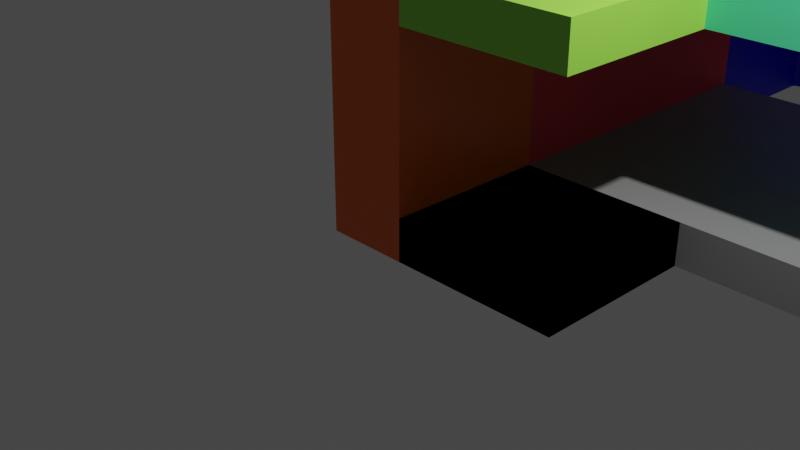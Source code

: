 # Source: modular-blocks.blend  (saved by Blender 2.82.7; exported with 4.5.12 LTS)
import bpy
from mathutils import Matrix  # noqa: F401  (used for matrix-valued properties, if any)

bpy.ops.wm.read_factory_settings(use_empty=True)
scene = bpy.context.scene
scene.name = 'Scene'

# ---- collections
col_collection = bpy.data.collections.new('Collection'); scene.collection.children.link(col_collection)
col_blocks = bpy.data.collections.new('blocks'); scene.collection.children.link(col_blocks)

# ---- materials (node trees are filled in below, after node groups)
mat_mat_wall_small = bpy.data.materials.new('mat-wall-small')
mat_mat_wall_small.alpha_threshold = 0.0
mat_mat_wall_small.use_transparent_shadow = False
mat_mat_wall_small.line_color = (0.0, 0.0, 0.0, 1.0)
mat_mat_wall_large = bpy.data.materials.new('mat-wall-large')
mat_mat_wall_large.use_transparent_shadow = False
mat_mat_wall_corner_in = bpy.data.materials.new('mat-wall-corner-in')
mat_mat_wall_corner_in.use_transparent_shadow = False
mat_mat_wall_corner_out = bpy.data.materials.new('mat-wall-corner-out')
mat_mat_wall_corner_out.use_transparent_shadow = False
mat_mat_wall__door = bpy.data.materials.new('mat-wall--door')
mat_mat_wall__door.use_transparent_shadow = False
mat_mat_floor_large = bpy.data.materials.new('mat-floor-large')
mat_mat_floor_large.use_transparent_shadow = False
mat_mat_floor_small = bpy.data.materials.new('mat-floor-small')
mat_mat_floor_small.use_transparent_shadow = False
mat_mat_ceil_small = bpy.data.materials.new('mat-ceil-small')
mat_mat_ceil_small.use_transparent_shadow = False
mat_mat_ceil_large = bpy.data.materials.new('mat-ceil-large')
mat_mat_ceil_large.use_transparent_shadow = False
mat_stairs_4x6 = bpy.data.materials.new('stairs-4x6')
mat_stairs_4x6.use_transparent_shadow = False
mat_mat_door_curved = bpy.data.materials.new('mat-door-curved')
mat_mat_door_curved.use_transparent_shadow = False

# ---- node groups
ng_auto_smooth = bpy.data.node_groups.new('Auto Smooth', 'GeometryNodeTree')
_s = ng_auto_smooth.interface.new_socket(name='Geometry', in_out='OUTPUT', socket_type='NodeSocketGeometry')
_s = ng_auto_smooth.interface.new_socket(name='Geometry', in_out='INPUT', socket_type='NodeSocketGeometry')
_s = ng_auto_smooth.interface.new_socket(name='Angle', in_out='INPUT', socket_type='NodeSocketFloat')
_s.subtype = 'ANGLE'
_s.min_value = 0.0
_s.max_value = 3.142
ng_auto_smooth.is_modifier = True
_N = ng_auto_smooth.nodes; _L = ng_auto_smooth.links
n0 = _N.new('NodeGroupOutput'); n0.name = 'Group Output'; n0.location = (480, -100)
n1 = _N.new('NodeGroupInput'); n1.name = 'Group Input'; n1.location = (-420, -300)
n2 = _N.new('NodeGroupInput'); n2.name = 'Group Input.001'; n2.location = (-60, -100)
n3 = _N.new('GeometryNodeSetShadeSmooth'); n3.name = 'Set Shade Smooth'; n3.location = (120, -100)
n3.domain = 'EDGE'
n4 = _N.new('GeometryNodeSetShadeSmooth'); n4.name = 'Set Shade Smooth.001'; n4.location = (300, -100)
n5 = _N.new('GeometryNodeInputMeshEdgeAngle'); n5.name = 'Edge Angle'; n5.location = (-420, -220)
n6 = _N.new('GeometryNodeInputEdgeSmooth'); n6.name = 'Is Edge Smooth'; n6.location = (-60, -160)
n7 = _N.new('GeometryNodeInputShadeSmooth'); n7.name = 'Is Face Smooth'; n7.location = (-240, -340)
n8 = _N.new('FunctionNodeBooleanMath'); n8.name = 'Boolean Math'; n8.location = (-60, -220)
n9 = _N.new('FunctionNodeCompare'); n9.name = 'Compare'; n9.location = (-240, -180)
n9.operation = 'LESS_EQUAL'
_L.new(n5.outputs[0], n9.inputs[0])
_L.new(n4.outputs[0], n0.inputs[0])
_L.new(n1.outputs[1], n9.inputs[1])
_L.new(n9.outputs[0], n8.inputs[0])
_L.new(n7.outputs[0], n8.inputs[1])
_L.new(n2.outputs[0], n3.inputs[0])
_L.new(n6.outputs[0], n3.inputs[1])
_L.new(n3.outputs[0], n4.inputs[0])
_L.new(n8.outputs[0], n3.inputs[2])
n0.is_active_output = True

# ---- material node trees
mat_mat_wall_small.use_nodes = True; mat_mat_wall_small.node_tree.nodes.clear()
_N = mat_mat_wall_small.node_tree.nodes; _L = mat_mat_wall_small.node_tree.links
n0 = _N.new('ShaderNodeOutputMaterial'); n0.name = 'Material Output'; n0.location = (300, 300)
n1 = _N.new('ShaderNodeBsdfPrincipled'); n1.name = 'Principled BSDF'; n1.location = (10, 300)
n1.distribution = 'GGX'
n1.subsurface_method = 'BURLEY'
n1.inputs[0].default_value = (0.8, 0.1371, 0.006356, 1.0)
n1.inputs[2].default_value = 0.4
n1.inputs[3].default_value = 1.45
n1.inputs[27].default_value = (0.0, 0.0, 0.0, 1.0)
n1.inputs[28].default_value = 1.0
_L.new(n1.outputs[0], n0.inputs[0])
n0.is_active_output = True
mat_mat_wall_large.use_nodes = True; mat_mat_wall_large.node_tree.nodes.clear()
_N = mat_mat_wall_large.node_tree.nodes; _L = mat_mat_wall_large.node_tree.links
n0 = _N.new('ShaderNodeOutputMaterial'); n0.name = 'Material Output'; n0.location = (300, 300)
n1 = _N.new('ShaderNodeBsdfPrincipled'); n1.name = 'Principled BSDF'; n1.location = (10, 300)
n1.distribution = 'GGX'
n1.subsurface_method = 'BURLEY'
n1.inputs[0].default_value = (0.8, 0.03754, 0.06514, 1.0)
n1.inputs[3].default_value = 1.45
n1.inputs[27].default_value = (0.0, 0.0, 0.0, 1.0)
n1.inputs[28].default_value = 1.0
_L.new(n1.outputs[0], n0.inputs[0])
n0.is_active_output = True
mat_mat_wall_corner_in.use_nodes = True; mat_mat_wall_corner_in.node_tree.nodes.clear()
_N = mat_mat_wall_corner_in.node_tree.nodes; _L = mat_mat_wall_corner_in.node_tree.links
n0 = _N.new('ShaderNodeOutputMaterial'); n0.name = 'Material Output'; n0.location = (300, 300)
n1 = _N.new('ShaderNodeBsdfPrincipled'); n1.name = 'Principled BSDF'; n1.location = (10, 300)
n1.distribution = 'GGX'
n1.subsurface_method = 'BURLEY'
n1.inputs[0].default_value = (0.0009911, 0.0, 0.8, 1.0)
n1.inputs[3].default_value = 1.45
n1.inputs[27].default_value = (0.0, 0.0, 0.0, 1.0)
n1.inputs[28].default_value = 1.0
_L.new(n1.outputs[0], n0.inputs[0])
n0.is_active_output = True
mat_mat_wall_corner_out.use_nodes = True; mat_mat_wall_corner_out.node_tree.nodes.clear()
_N = mat_mat_wall_corner_out.node_tree.nodes; _L = mat_mat_wall_corner_out.node_tree.links
n0 = _N.new('ShaderNodeOutputMaterial'); n0.name = 'Material Output'; n0.location = (300, 300)
n1 = _N.new('ShaderNodeBsdfPrincipled'); n1.name = 'Principled BSDF'; n1.location = (10, 300)
n1.distribution = 'GGX'
n1.subsurface_method = 'BURLEY'
n1.inputs[0].default_value = (0.8, 0.5958, 0.0, 1.0)
n1.inputs[3].default_value = 1.45
n1.inputs[27].default_value = (0.0, 0.0, 0.0, 1.0)
n1.inputs[28].default_value = 1.0
_L.new(n1.outputs[0], n0.inputs[0])
n0.is_active_output = True
mat_mat_wall__door.use_nodes = True; mat_mat_wall__door.node_tree.nodes.clear()
_N = mat_mat_wall__door.node_tree.nodes; _L = mat_mat_wall__door.node_tree.links
n0 = _N.new('ShaderNodeOutputMaterial'); n0.name = 'Material Output'; n0.location = (300, 300)
n1 = _N.new('ShaderNodeBsdfPrincipled'); n1.name = 'Principled BSDF'; n1.location = (10, 300)
n1.distribution = 'GGX'
n1.subsurface_method = 'BURLEY'
n1.inputs[0].default_value = (0.0, 0.0, 0.0, 1.0)
n1.inputs[3].default_value = 1.45
n1.inputs[27].default_value = (0.0, 0.0, 0.0, 1.0)
n1.inputs[28].default_value = 1.0
_L.new(n1.outputs[0], n0.inputs[0])
n0.is_active_output = True
mat_mat_floor_large.use_nodes = True; mat_mat_floor_large.node_tree.nodes.clear()
_N = mat_mat_floor_large.node_tree.nodes; _L = mat_mat_floor_large.node_tree.links
n0 = _N.new('ShaderNodeOutputMaterial'); n0.name = 'Material Output'; n0.location = (300, 300)
n1 = _N.new('ShaderNodeBsdfPrincipled'); n1.name = 'Principled BSDF'; n1.location = (10, 300)
n1.distribution = 'GGX'
n1.subsurface_method = 'BURLEY'
n1.inputs[0].default_value = (0.2641, 0.2641, 0.2641, 1.0)
n1.inputs[3].default_value = 1.45
n1.inputs[27].default_value = (0.0, 0.0, 0.0, 1.0)
n1.inputs[28].default_value = 1.0
_L.new(n1.outputs[0], n0.inputs[0])
n0.is_active_output = True
mat_mat_floor_small.use_nodes = True; mat_mat_floor_small.node_tree.nodes.clear()
_N = mat_mat_floor_small.node_tree.nodes; _L = mat_mat_floor_small.node_tree.links
n0 = _N.new('ShaderNodeOutputMaterial'); n0.name = 'Material Output'; n0.location = (300, 300)
n1 = _N.new('ShaderNodeBsdfPrincipled'); n1.name = 'Principled BSDF'; n1.location = (10, 300)
n1.distribution = 'GGX'
n1.subsurface_method = 'BURLEY'
n1.inputs[3].default_value = 1.45
n1.inputs[27].default_value = (0.0, 0.0, 0.0, 1.0)
n1.inputs[28].default_value = 1.0
_L.new(n1.outputs[0], n0.inputs[0])
n0.is_active_output = True
mat_mat_ceil_small.use_nodes = True; mat_mat_ceil_small.node_tree.nodes.clear()
_N = mat_mat_ceil_small.node_tree.nodes; _L = mat_mat_ceil_small.node_tree.links
n0 = _N.new('ShaderNodeOutputMaterial'); n0.name = 'Material Output'; n0.location = (300, 300)
n1 = _N.new('ShaderNodeBsdfPrincipled'); n1.name = 'Principled BSDF'; n1.location = (10, 300)
n1.distribution = 'GGX'
n1.subsurface_method = 'BURLEY'
n1.inputs[0].default_value = (0.3064, 0.8, 0.0734, 1.0)
n1.inputs[3].default_value = 1.45
n1.inputs[27].default_value = (0.0, 0.0, 0.0, 1.0)
n1.inputs[28].default_value = 1.0
_L.new(n1.outputs[0], n0.inputs[0])
n0.is_active_output = True
mat_mat_ceil_large.use_nodes = True; mat_mat_ceil_large.node_tree.nodes.clear()
_N = mat_mat_ceil_large.node_tree.nodes; _L = mat_mat_ceil_large.node_tree.links
n0 = _N.new('ShaderNodeOutputMaterial'); n0.name = 'Material Output'; n0.location = (300, 300)
n1 = _N.new('ShaderNodeBsdfPrincipled'); n1.name = 'Principled BSDF'; n1.location = (10, 300)
n1.distribution = 'GGX'
n1.subsurface_method = 'BURLEY'
n1.inputs[0].default_value = (0.09001, 0.8, 0.3693, 1.0)
n1.inputs[3].default_value = 1.45
n1.inputs[27].default_value = (0.0, 0.0, 0.0, 1.0)
n1.inputs[28].default_value = 1.0
_L.new(n1.outputs[0], n0.inputs[0])
n0.is_active_output = True
mat_stairs_4x6.use_nodes = True; mat_stairs_4x6.node_tree.nodes.clear()
_N = mat_stairs_4x6.node_tree.nodes; _L = mat_stairs_4x6.node_tree.links
n0 = _N.new('ShaderNodeOutputMaterial'); n0.name = 'Material Output'; n0.location = (300, 300)
n1 = _N.new('ShaderNodeBsdfPrincipled'); n1.name = 'Principled BSDF'; n1.location = (10, 300)
n1.distribution = 'GGX'
n1.subsurface_method = 'BURLEY'
n1.inputs[0].default_value = (0.8, 0.0, 0.7491, 1.0)
n1.inputs[3].default_value = 1.45
n1.inputs[27].default_value = (0.0, 0.0, 0.0, 1.0)
n1.inputs[28].default_value = 1.0
_L.new(n1.outputs[0], n0.inputs[0])
n0.is_active_output = True
mat_mat_door_curved.use_nodes = True; mat_mat_door_curved.node_tree.nodes.clear()
_N = mat_mat_door_curved.node_tree.nodes; _L = mat_mat_door_curved.node_tree.links
n0 = _N.new('ShaderNodeOutputMaterial'); n0.name = 'Material Output'; n0.location = (300, 300)
n1 = _N.new('ShaderNodeBsdfPrincipled'); n1.name = 'Principled BSDF'; n1.location = (10, 300)
n1.distribution = 'GGX'
n1.subsurface_method = 'BURLEY'
n1.inputs[0].default_value = (0.1372, 0.09001, 0.8, 1.0)
n1.inputs[3].default_value = 1.45
n1.inputs[27].default_value = (0.0, 0.0, 0.0, 1.0)
n1.inputs[28].default_value = 1.0
_L.new(n1.outputs[0], n0.inputs[0])
n0.is_active_output = True

# ---- world
world_world = bpy.data.worlds.new('World'); scene.world = world_world
world_world.use_nodes = True; world_world.node_tree.nodes.clear()
_N = world_world.node_tree.nodes; _L = world_world.node_tree.links
n0 = _N.new('ShaderNodeOutputWorld'); n0.name = 'World Output'; n0.location = (300, 300)
n1 = _N.new('ShaderNodeBackground'); n1.name = 'Background'; n1.location = (10, 300)
n1.inputs[0].default_value = (0.05088, 0.05088, 0.05088, 1.0)
_L.new(n1.outputs[0], n0.inputs[0])
n0.is_active_output = True
world_world.color = (0.05088, 0.05088, 0.05088)
world_world.use_sun_shadow = False
world_world.sun_shadow_jitter_overblur = 0.0

# ---- cameras
cam_camera = bpy.data.cameras.new('Camera')
cam_camera.clip_end = 100.0
cam_camera.ortho_scale = 7.314

# ---- lights
light_light = bpy.data.lights.new('Light', 'POINT')
light_light.transmission_factor = 0.0
light_light.energy = 1000.0
light_light.shadow_soft_size = 0.1
light_light.shadow_maximum_resolution = 0.006
light_light.use_absolute_resolution = True

# ---- meshes
me_cube = bpy.data.meshes.new('Cube')
me_cube.from_pydata([(0.0, 2.0, 2.5), (0.0, 2.0, -0.5), (0.0, 0.0, 2.5), (0.0, 0.0, -0.5), (-1.0, 2.0, 2.5), (-1.0, 2.0, -0.5), (-1.0, 0.0, 2.5), (-1.0, 0.0, -0.5)], [], [(0, 4, 6, 2), (3, 2, 6, 7), (7, 6, 4, 5), (5, 1, 3, 7), (1, 0, 2, 3), (5, 4, 0, 1)])
_uv = me_cube.uv_layers.new(name='UVMap')
_uv.uv.foreach_set('vector', [0.625, 0.5, 0.875, 0.5, 0.875, 0.75, 0.625, 0.75, 0.375, 0.75, 0.625, 0.75, 0.625, 1.0, 0.375, 1.0, 0.375, 0.0, 0.625, 0.0, 0.625, 0.25, 0.375, 0.25, 0.125, 0.5, 0.375, 0.5, 0.375, 0.75, 0.125, 0.75, 0.375, 0.5, 0.625, 0.5, 0.625, 0.75, 0.375, 0.75, 0.375, 0.25, 0.625, 0.25, 0.625, 0.5, 0.375, 0.5])
me_cube.materials.append(mat_mat_wall_small)
me_cube.use_remesh_preserve_volume = False
me_cube.use_remesh_preserve_attributes = False
me_cube.use_mirror_vertex_groups = False
me_cube.update()
me_cube_001 = bpy.data.meshes.new('Cube.001')
me_cube_001.from_pydata([(0.0, 4.0, 2.5), (0.0, 4.0, -0.5), (0.0, 0.0, 2.5), (0.0, 0.0, -0.5), (-1.0, 4.0, 2.5), (-1.0, 4.0, -0.5), (-1.0, 0.0, 2.5), (-1.0, 0.0, -0.5)], [], [(0, 4, 6, 2), (3, 2, 6, 7), (7, 6, 4, 5), (5, 1, 3, 7), (1, 0, 2, 3), (5, 4, 0, 1)])
_uv = me_cube_001.uv_layers.new(name='UVMap')
_uv.uv.foreach_set('vector', [0.625, 0.5, 0.875, 0.5, 0.875, 0.75, 0.625, 0.75, 0.375, 0.75, 0.625, 0.75, 0.625, 1.0, 0.375, 1.0, 0.375, 0.0, 0.625, 0.0, 0.625, 0.25, 0.375, 0.25, 0.125, 0.5, 0.375, 0.5, 0.375, 0.75, 0.125, 0.75, 0.375, 0.5, 0.625, 0.5, 0.625, 0.75, 0.375, 0.75, 0.375, 0.25, 0.625, 0.25, 0.625, 0.5, 0.375, 0.5])
me_cube_001.materials.append(mat_mat_wall_large)
me_cube_001.use_remesh_preserve_volume = False
me_cube_001.use_remesh_preserve_attributes = False
me_cube_001.use_mirror_vertex_groups = False
me_cube_001.update()
me_cube_003 = bpy.data.meshes.new('Cube.003')
me_cube_003.from_pydata([(0.0, 3.0, 2.5), (0.0, 3.0, -0.5), (0.0, 0.0, 2.5), (0.0, 0.0, -0.5), (-1.0, 0.0, 2.5), (-1.0, 0.0, -0.5), (-1.0, 2.0, -0.5), (-1.0, 2.0, 2.5), (2.0, 3.0, 2.5), (2.0, 3.0, -0.5), (2.0, 2.0, -0.5), (2.0, 2.0, 2.5), (-0.9388, 3.0, 2.5), (-1.0, 2.939, 2.5), (-0.9694, 2.992, 2.5), (-0.9918, 2.969, 2.5), (-1.0, 2.939, -0.5), (-0.9388, 3.0, -0.5), (-0.9918, 2.969, -0.5), (-0.9694, 2.992, -0.5), (0.0, 1.939, 2.5), (0.06118, 2.0, 2.5), (0.0, 2.061, 2.5), (-0.06118, 2.0, 2.5), (0.008197, 1.969, 2.5), (0.03059, 1.992, 2.5), (0.06118, 2.0, -0.5), (0.0, 1.939, -0.5), (-0.06118, 2.0, -0.5), (0.0, 2.061, -0.5), (0.03059, 1.992, -0.5), (0.008197, 1.969, -0.5)], [], [(0, 22, 21, 11, 8), (3, 2, 4, 5), (0, 12, 14, 15, 13, 7, 23, 22), (21, 26, 10, 11), (6, 7, 13, 16), (20, 23, 7, 4, 2), (27, 20, 2, 3), (5, 4, 7, 6), (16, 18, 19, 17, 1, 29, 28, 6), (9, 8, 11, 10), (1, 0, 8, 9), (26, 29, 1, 9, 10), (6, 28, 27, 3, 5), (20, 24, 25, 21, 22, 23), (26, 30, 31, 27, 28, 29), (12, 17, 19, 14), (14, 19, 18, 15), (15, 18, 16, 13), (20, 27, 31, 24), (24, 31, 30, 25), (25, 30, 26, 21), (17, 12, 0, 1)])
_uv = me_cube_003.uv_layers.new(name='UVMap')
_uv.uv.foreach_set('vector', [0.625, 0.5, 0.625, 0.6174, 0.625, 0.625, 0.625, 0.625, 0.625, 0.5, 0.375, 0.75, 0.625, 0.75, 0.625, 1.0, 0.375, 1.0, 0.625, 0.5, 0.8597, 0.5, 0.7058, 0.3388, 0.7077, 0.3321, 0.875, 0.5076, 0.875, 0.625, 0.6403, 0.625, 0.625, 0.6174, 0.625, 0.625, 0.375, 0.625, 0.375, 0.625, 0.625, 0.625, 0.375, 0.125, 0.625, 0.125, 0.625, 0.2424, 0.375, 0.2424, 0.625, 0.6288, 0.6403, 0.625, 0.875, 0.625, 0.875, 0.75, 0.625, 0.75, 0.375, 0.6288, 0.625, 0.6288, 0.625, 0.75, 0.375, 0.75, 0.375, 0.0, 0.625, 0.0, 0.625, 0.125, 0.375, 0.125, 0.125, 0.5076, 0.2923, 0.3321, 0.2942, 0.3388, 0.1403, 0.5, 0.375, 0.5, 0.375, 0.6174, 0.3597, 0.625, 0.125, 0.625, 0.375, 0.5, 0.625, 0.5, 0.625, 0.625, 0.375, 0.625, 0.375, 0.5, 0.625, 0.5, 0.625, 0.5, 0.375, 0.5, 0.375, 0.625, 0.375, 0.6174, 0.375, 0.5, 0.375, 0.5, 0.375, 0.625, 0.125, 0.625, 0.3597, 0.625, 0.375, 0.6288, 0.375, 0.75, 0.125, 0.75, 0.625, 0.6288, 0.625, 0.6269, 0.625, 0.6255, 0.625, 0.625, 0.625, 0.6174, 0.6403, 0.625, 0.375, 0.625, 0.375, 0.625, 0.375, 0.625, 0.375, 0.625, 0.3597, 0.625, 0.375, 0.6174, 0.625, 0.2653, 0.375, 0.2653, 0.2942, 0.3388, 0.7058, 0.3388, 0.7058, 0.3388, 0.2942, 0.3388, 0.2923, 0.3321, 0.7077, 0.3321, 0.7077, 0.3321, 0.2923, 0.3321, 0.375, 0.2424, 0.625, 0.2424, 0.625, 0.6288, 0.375, 0.6288, 0.375, 0.6269, 0.625, 0.6269, 0.625, 0.6269, 0.375, 0.6269, 0.375, 0.625, 0.625, 0.625, 0.625, 0.625, 0.375, 0.625, 0.375, 0.625, 0.625, 0.625, 0.375, 0.2653, 0.625, 0.2653, 0.625, 0.5, 0.375, 0.5])
me_cube_003.materials.append(mat_mat_wall_corner_in)
me_cube_003.use_remesh_preserve_volume = False
me_cube_003.use_remesh_preserve_attributes = False
me_cube_003.use_mirror_vertex_groups = False
me_cube_003.update()
me_cube_005 = bpy.data.meshes.new('Cube.005')
me_cube_005.from_pydata([(2.0, 2.0, 2.5), (2.0, 2.0, -0.5), (1.0, 2.0, 2.5), (1.0, 2.0, -0.5), (1.0, 0.0, 2.5), (1.0, 0.0, -0.5), (2.0, 1.0, 2.5), (2.0, 1.0, -0.5), (0.0, 1.0, -0.5), (0.0, 0.0, -0.5), (0.0, 0.0, 2.5), (0.0, 1.0, 2.5), (1.939, 0.0, 2.5), (2.0, 0.06118, 2.5), (1.969, 0.008197, 2.5), (1.992, 0.03059, 2.5), (2.0, 0.06118, -0.5), (1.939, 0.0, -0.5), (1.992, 0.03059, -0.5), (1.969, 0.008197, -0.5), (0.9388, 1.0, -0.5), (1.0, 1.061, -0.5), (1.061, 1.0, -0.5), (1.0, 0.9388, -0.5), (0.9694, 1.008, -0.5), (0.9918, 1.031, -0.5), (1.0, 1.061, 2.5), (0.9388, 1.0, 2.5), (1.0, 0.9388, 2.5), (1.061, 1.0, 2.5), (0.9918, 1.031, 2.5), (0.9694, 1.008, 2.5)], [], [(23, 22, 7, 16, 18, 19, 17, 5), (6, 29, 28, 4, 12, 14, 15, 13), (27, 20, 8, 11), (20, 23, 5, 9, 8), (17, 12, 4, 5), (3, 2, 0, 1), (1, 0, 6, 7), (21, 26, 2, 3), (3, 1, 7, 22, 21), (4, 28, 27, 11, 10), (9, 10, 11, 8), (0, 2, 26, 29, 6), (5, 4, 10, 9), (20, 24, 25, 21, 22, 23), (26, 30, 31, 27, 28, 29), (12, 17, 19, 14), (14, 19, 18, 15), (15, 18, 16, 13), (26, 21, 25, 30), (30, 25, 24, 31), (31, 24, 20, 27), (7, 6, 13, 16)])
_uv = me_cube_005.uv_layers.new(name='UVMap')
_uv.uv.foreach_set('vector', [0.125, 0.6326, 0.1403, 0.625, 0.375, 0.625, 0.375, 0.7424, 0.3743, 0.7462, 0.3725, 0.7548, 0.3597, 0.75, 0.125, 0.75, 0.625, 0.625, 0.8597, 0.625, 0.875, 0.6326, 0.875, 0.75, 0.6403, 0.75, 0.6275, 0.7548, 0.6257, 0.7462, 0.625, 0.7424, 0.625, 0.125, 0.375, 0.125, 0.375, 0.125, 0.625, 0.125, 0.125, 0.625, 0.125, 0.6326, 0.125, 0.75, 0.125, 0.75, 0.125, 0.625, 0.375, 0.7653, 0.625, 0.7653, 0.625, 1.0, 0.375, 1.0, 0.375, 0.25, 0.625, 0.25, 0.625, 0.5, 0.375, 0.5, 0.375, 0.5, 0.625, 0.5, 0.625, 0.625, 0.375, 0.625, 0.375, 0.1326, 0.625, 0.1326, 0.625, 0.25, 0.375, 0.25, 0.125, 0.5, 0.375, 0.5, 0.375, 0.625, 0.1403, 0.625, 0.125, 0.6174, 0.875, 0.75, 0.875, 0.6326, 0.875, 0.625, 0.875, 0.625, 0.875, 0.75, 0.375, 0.0, 0.625, 0.0, 0.625, 0.125, 0.375, 0.125, 0.625, 0.5, 0.875, 0.5, 0.875, 0.6174, 0.8597, 0.625, 0.625, 0.625, 0.375, 1.0, 0.625, 1.0, 0.625, 1.0, 0.375, 1.0, 0.125, 0.625, 0.125, 0.625, 0.125, 0.625, 0.125, 0.625, 0.125, 0.625, 0.125, 0.6326, 0.875, 0.6174, 0.875, 0.6212, 0.875, 0.624, 0.875, 0.625, 0.875, 0.625, 0.8597, 0.625, 0.625, 0.7653, 0.375, 0.7653, 0.3725, 0.7548, 0.6275, 0.7548, 0.6275, 0.7548, 0.3725, 0.7548, 0.3743, 0.7462, 0.6257, 0.7462, 0.6257, 0.7462, 0.3743, 0.7462, 0.375, 0.7424, 0.625, 0.7424, 0.625, 0.1326, 0.375, 0.1326, 0.375, 0.1288, 0.625, 0.1288, 0.625, 0.1288, 0.375, 0.1288, 0.375, 0.125, 0.625, 0.125, 0.625, 0.125, 0.375, 0.125, 0.375, 0.125, 0.625, 0.125, 0.375, 0.625, 0.625, 0.625, 0.625, 0.7424, 0.375, 0.7424])
me_cube_005.materials.append(mat_mat_wall_corner_out)
me_cube_005.use_remesh_preserve_volume = False
me_cube_005.use_remesh_preserve_attributes = False
me_cube_005.use_mirror_vertex_groups = False
me_cube_005.update()
me_cube_006 = bpy.data.meshes.new('Cube.006')
me_cube_006.from_pydata([(0.0, 4.0, 2.5), (0.0, 4.0, -0.5), (0.0, 0.0, 2.5), (0.0, 0.0, -0.5), (-1.0, 4.0, 2.5), (-1.0, 4.0, -0.5), (-1.0, 0.0, 2.5), (-1.0, 0.0, -0.5), (-1.0, 2.667, -0.5), (-1.0, 1.333, -0.5), (0.0, 2.667, 2.5), (0.0, 1.333, 2.5), (-1.0, 1.333, 2.5), (-1.0, 2.667, 2.5), (0.0, 1.333, -0.5), (0.0, 2.667, -0.5), (0.0, 4.0, 1.694), (-1.0, 0.0, 1.694), (0.0, 0.0, 1.694), (-1.0, 4.0, 1.694), (0.0, 2.84, 2.018), (0.0, 1.16, 2.018), (-1.0, 1.16, 2.018), (-1.0, 2.84, 2.018), (0.0, 0.0, 0.0255), (0.0, 1.16, 0.0255), (-1.0, 1.16, 0.0255), (-1.0, 0.0, 0.0255), (0.0, 4.0, 0.0255), (-1.0, 4.0, 0.0255), (0.0, 2.84, 0.0255), (-1.0, 2.84, 0.0255)], [], [(11, 12, 6, 2), (18, 2, 6, 17), (23, 13, 4, 19), (9, 14, 3, 7), (21, 11, 2, 18), (19, 4, 0, 16), (16, 0, 10, 20), (20, 10, 11, 21), (5, 1, 15, 8), (17, 6, 12, 22), (22, 12, 13, 23), (0, 4, 13, 10), (10, 13, 12, 11), (22, 23, 20, 21), (27, 17, 22, 26), (25, 26, 22, 21), (28, 16, 20, 30), (29, 19, 16, 28), (25, 21, 18, 24), (31, 23, 19, 29), (24, 18, 17, 27), (31, 30, 20, 23), (3, 24, 27, 7), (14, 25, 24, 3), (9, 26, 31, 8), (7, 27, 26, 9), (14, 9, 8, 15), (8, 31, 29, 5), (5, 29, 28, 1), (1, 28, 30, 15), (26, 25, 30, 31), (25, 14, 15, 30)])
_uv = me_cube_006.uv_layers.new(name='UVMap')
_uv.uv.foreach_set('vector', [0.625, 0.6667, 0.875, 0.6667, 0.875, 0.75, 0.625, 0.75, 0.5867, 0.75, 0.625, 0.75, 0.625, 1.0, 0.5867, 1.0, 0.5867, 0.1667, 0.625, 0.1667, 0.625, 0.25, 0.5867, 0.25, 0.125, 0.6667, 0.375, 0.6667, 0.375, 0.75, 0.125, 0.75, 0.5867, 0.6667, 0.625, 0.6667, 0.625, 0.75, 0.5867, 0.75, 0.5867, 0.25, 0.625, 0.25, 0.625, 0.5, 0.5867, 0.5, 0.5867, 0.5, 0.625, 0.5, 0.625, 0.5833, 0.5867, 0.5833, 0.5867, 0.5833, 0.625, 0.5833, 0.625, 0.6667, 0.5867, 0.6667, 0.125, 0.5, 0.375, 0.5, 0.375, 0.5833, 0.125, 0.5833, 0.5867, 0.0, 0.625, 0.0, 0.625, 0.08333, 0.5867, 0.08333, 0.5867, 0.08333, 0.625, 0.08333, 0.625, 0.1667, 0.5867, 0.1667, 0.625, 0.5, 0.875, 0.5, 0.875, 0.5833, 0.625, 0.5833, 0.625, 0.5833, 0.875, 0.5833, 0.875, 0.6667, 0.625, 0.6667, 0.5867, 0.08333, 0.5867, 0.1667, 0.5867, 0.5833, 0.5867, 0.6667, 0.4809, 0.0, 0.5867, 0.0, 0.5867, 0.08333, 0.4809, 0.08333, 0.4809, 0.6667, 0.3559, 0.375, 0.5867, 0.08333, 0.5867, 0.6667, 0.4809, 0.5, 0.5867, 0.5, 0.5867, 0.5833, 0.4809, 0.5833, 0.4809, 0.25, 0.5867, 0.25, 0.5867, 0.5, 0.4809, 0.5, 0.4809, 0.6667, 0.5867, 0.6667, 0.5867, 0.75, 0.4809, 0.75, 0.4809, 0.1667, 0.5867, 0.1667, 0.5867, 0.25, 0.4809, 0.25, 0.4809, 0.75, 0.5867, 0.75, 0.5867, 1.0, 0.4809, 1.0, 0.3559, 0.375, 0.4809, 0.5833, 0.5867, 0.5833, 0.5867, 0.1667, 0.375, 0.75, 0.4809, 0.75, 0.4809, 1.0, 0.375, 1.0, 0.375, 0.6667, 0.4809, 0.6667, 0.4809, 0.75, 0.375, 0.75, 0.375, 0.08333, 0.4809, 0.08333, 0.4809, 0.1667, 0.375, 0.1667, 0.375, 0.0, 0.4809, 0.0, 0.4809, 0.08333, 0.375, 0.08333, 0.375, 0.6667, 0.125, 0.6667, 0.125, 0.5833, 0.375, 0.5833, 0.375, 0.1667, 0.4809, 0.1667, 0.4809, 0.25, 0.375, 0.25, 0.375, 0.25, 0.4809, 0.25, 0.4809, 0.5, 0.375, 0.5, 0.375, 0.5, 0.4809, 0.5, 0.4809, 0.5833, 0.375, 0.5833, 0.3559, 0.375, 0.4809, 0.6667, 0.4809, 0.5833, 0.3559, 0.375, 0.4809, 0.6667, 0.375, 0.6667, 0.375, 0.5833, 0.4809, 0.5833])
me_cube_006.materials.append(mat_mat_wall__door)
me_cube_006.use_remesh_preserve_volume = False
me_cube_006.use_remesh_preserve_attributes = False
me_cube_006.use_mirror_vertex_groups = False
me_cube_006.update()
me_cube_008 = bpy.data.meshes.new('Cube.008')
me_cube_008.from_pydata([(0.0, 0.0, -0.5), (0.0, 0.0, 0.0), (0.0, 4.0, -0.5), (0.0, 4.0, 0.0), (4.0, 0.0, -0.5), (4.0, 0.0, 0.0), (4.0, 4.0, -0.5), (4.0, 4.0, 0.0)], [], [(0, 1, 3, 2), (2, 3, 7, 6), (6, 7, 5, 4), (4, 5, 1, 0), (2, 6, 4, 0), (7, 3, 1, 5)])
_uv = me_cube_008.uv_layers.new(name='UVMap')
_uv.uv.foreach_set('vector', [0.375, 0.0, 0.625, 0.0, 0.625, 0.25, 0.375, 0.25, 0.375, 0.25, 0.625, 0.25, 0.625, 0.5, 0.375, 0.5, 0.375, 0.5, 0.625, 0.5, 0.625, 0.75, 0.375, 0.75, 0.375, 0.75, 0.625, 0.75, 0.625, 1.0, 0.375, 1.0, 0.125, 0.5, 0.375, 0.5, 0.375, 0.75, 0.125, 0.75, 0.625, 0.5, 0.875, 0.5, 0.875, 0.75, 0.625, 0.75])
me_cube_008.materials.append(mat_mat_floor_large)
me_cube_008.use_remesh_fix_poles = True
me_cube_008.use_remesh_preserve_attributes = False
me_cube_008.use_mirror_vertex_groups = False
me_cube_008.update()
me_cube_007 = bpy.data.meshes.new('Cube.007')
me_cube_007.from_pydata([(0.0, 0.0, -0.5), (0.0, 0.0, 0.0), (0.0, 2.0, -0.5), (0.0, 2.0, 0.0), (2.0, 0.0, -0.5), (2.0, 0.0, 0.0), (2.0, 2.0, -0.5), (2.0, 2.0, 0.0)], [], [(0, 1, 3, 2), (2, 3, 7, 6), (6, 7, 5, 4), (4, 5, 1, 0), (2, 6, 4, 0), (7, 3, 1, 5)])
_uv = me_cube_007.uv_layers.new(name='UVMap')
_uv.uv.foreach_set('vector', [0.375, 0.0, 0.625, 0.0, 0.625, 0.25, 0.375, 0.25, 0.375, 0.25, 0.625, 0.25, 0.625, 0.5, 0.375, 0.5, 0.375, 0.5, 0.625, 0.5, 0.625, 0.75, 0.375, 0.75, 0.375, 0.75, 0.625, 0.75, 0.625, 1.0, 0.375, 1.0, 0.125, 0.5, 0.375, 0.5, 0.375, 0.75, 0.125, 0.75, 0.625, 0.5, 0.875, 0.5, 0.875, 0.75, 0.625, 0.75])
me_cube_007.materials.append(mat_mat_floor_small)
me_cube_007.use_remesh_fix_poles = True
me_cube_007.use_remesh_preserve_attributes = False
me_cube_007.use_mirror_vertex_groups = False
me_cube_007.update()
me_cube_009 = bpy.data.meshes.new('Cube.009')
me_cube_009.from_pydata([(0.0, 0.0, 0.0), (0.0, 0.0, 0.5), (0.0, 2.0, 0.0), (0.0, 2.0, 0.5), (2.0, 0.0, 0.0), (2.0, 0.0, 0.5), (2.0, 2.0, 0.0), (2.0, 2.0, 0.5)], [], [(0, 1, 3, 2), (2, 3, 7, 6), (6, 7, 5, 4), (4, 5, 1, 0), (2, 6, 4, 0), (7, 3, 1, 5)])
_uv = me_cube_009.uv_layers.new(name='UVMap')
_uv.uv.foreach_set('vector', [0.375, 0.0, 0.625, 0.0, 0.625, 0.25, 0.375, 0.25, 0.375, 0.25, 0.625, 0.25, 0.625, 0.5, 0.375, 0.5, 0.375, 0.5, 0.625, 0.5, 0.625, 0.75, 0.375, 0.75, 0.375, 0.75, 0.625, 0.75, 0.625, 1.0, 0.375, 1.0, 0.125, 0.5, 0.375, 0.5, 0.375, 0.75, 0.125, 0.75, 0.625, 0.5, 0.875, 0.5, 0.875, 0.75, 0.625, 0.75])
me_cube_009.materials.append(mat_mat_ceil_small)
me_cube_009.use_remesh_fix_poles = True
me_cube_009.use_remesh_preserve_attributes = False
me_cube_009.use_mirror_vertex_groups = False
me_cube_009.update()
me_cube_010 = bpy.data.meshes.new('Cube.010')
me_cube_010.from_pydata([(0.0, 0.0, 0.0), (0.0, 0.0, 0.5), (0.0, 4.0, 0.0), (0.0, 4.0, 0.5), (4.0, 0.0, 0.0), (4.0, 0.0, 0.5), (4.0, 4.0, 0.0), (4.0, 4.0, 0.5)], [], [(0, 1, 3, 2), (2, 3, 7, 6), (6, 7, 5, 4), (4, 5, 1, 0), (2, 6, 4, 0), (7, 3, 1, 5)])
_uv = me_cube_010.uv_layers.new(name='UVMap')
_uv.uv.foreach_set('vector', [0.375, 0.0, 0.625, 0.0, 0.625, 0.25, 0.375, 0.25, 0.375, 0.25, 0.625, 0.25, 0.625, 0.5, 0.375, 0.5, 0.375, 0.5, 0.625, 0.5, 0.625, 0.75, 0.375, 0.75, 0.375, 0.75, 0.625, 0.75, 0.625, 1.0, 0.375, 1.0, 0.125, 0.5, 0.375, 0.5, 0.375, 0.75, 0.125, 0.75, 0.625, 0.5, 0.875, 0.5, 0.875, 0.75, 0.625, 0.75])
me_cube_010.materials.append(mat_mat_ceil_large)
me_cube_010.use_remesh_fix_poles = True
me_cube_010.use_remesh_preserve_attributes = False
me_cube_010.use_mirror_vertex_groups = False
me_cube_010.update()
me_cube_011 = bpy.data.meshes.new('Cube.011')
me_cube_011.from_pydata([(0.0, 0.0, -0.5), (0.0, 0.0, 0.0), (0.0, 4.0, -0.5), (0.0, 4.0, 0.0), (4.0, 0.0, -0.5), (4.0, 0.0, 0.0), (4.0, 4.0, -0.5), (4.0, 4.0, 0.0), (3.0, 4.0, -0.5), (2.0, 4.0, -0.5), (1.0, 4.0, -0.5), (1.0, 4.0, 0.0), (2.0, 4.0, 0.0), (3.0, 4.0, 0.0), (1.0, 0.0, -0.5), (2.0, 0.0, -0.5), (3.0, 0.0, -0.5), (3.0, 0.0, 0.0), (2.0, 0.0, 0.0), (1.0, 0.0, 0.0), (0.0, 0.0, 1.5), (0.0, 4.0, 1.5), (1.0, 0.0, 1.5), (1.0, 4.0, 1.5), (1.0, 4.0, 1.0), (2.0, 4.0, 1.0), (2.0, 0.0, 1.0), (1.0, 0.0, 1.0), (2.0, 4.0, 0.5), (3.0, 4.0, 0.5), (3.0, 0.0, 0.5), (2.0, 0.0, 0.5), (0.5, 4.0, -0.5), (0.5, 0.0, 0.0), (0.5, 4.0, 0.0), (0.5, 0.0, -0.5), (0.5, 0.0, 1.5), (0.5, 4.0, 1.5), (0.0, 0.0, 1.75), (0.0, 4.0, 1.75), (0.5, 0.0, 1.75), (0.5, 4.0, 1.75), (1.5, 4.0, -0.5), (1.5, 4.0, 0.0), (1.5, 0.0, -0.5), (1.5, 0.0, 0.0), (1.5, 4.0, 1.0), (1.5, 0.0, 1.0), (2.5, 4.0, -0.5), (2.5, 4.0, 0.0), (2.5, 0.0, -0.5), (2.5, 0.0, 0.0), (2.5, 4.0, 0.5), (2.5, 0.0, 0.5), (3.5, 4.0, 0.0), (3.5, 0.0, -0.5), (3.5, 4.0, -0.5), (3.5, 0.0, 0.0), (1.5, 0.0, 1.25), (1.0, 0.0, 1.25), (1.0, 4.0, 1.25), (1.5, 4.0, 1.25), (2.5, 0.0, 0.75), (2.0, 0.0, 0.75), (2.0, 4.0, 0.75), (2.5, 4.0, 0.75), (3.5, 0.0, 0.25), (3.0, 0.0, 0.25), (3.0, 4.0, 0.25), (3.5, 4.0, 0.25), (0.0, 1.0, -0.5), (-0.5, 2.5, -0.5), (4.0, 1.0, -0.5), (4.0, 1.0, 0.0), (3.0, 1.0, 0.0), (2.0, 1.0, 0.0), (1.0, 1.0, 0.0), (1.0, 1.0, -0.5), (2.0, 1.0, -0.5), (3.0, 1.0, -0.5), (-0.5, 1.0, -0.5), (1.0, 1.0, 1.5), (2.0, 1.0, 1.0), (1.0, 1.0, 1.0), (3.0, 1.0, 0.5), (2.0, 1.0, 0.5), (0.5, 1.0, 1.5), (0.5, 1.0, -0.5), (0.0, 1.0, 1.75), (0.5, 1.0, 1.75), (1.5, 1.0, 1.0), (1.5, 1.0, -0.5), (2.5, 1.0, 0.5), (2.5, 1.0, -0.5), (3.5, 1.0, 0.0), (3.5, 1.0, -0.5), (1.0, 1.0, 1.25), (1.5, 1.0, 1.25), (2.0, 1.0, 0.75), (2.5, 1.0, 0.75), (3.0, 1.0, 0.25), (3.5, 1.0, 0.25), (-1.0, 1.0, -0.5), (4.0, 2.5, -0.5), (-1.5, 1.0, -0.5), (0.0, 2.5, 1.75), (0.0, 2.5, -0.5), (4.0, 2.5, 0.0), (3.0, 2.5, 0.0), (2.0, 2.5, 0.0), (1.0, 2.5, 0.0), (1.0, 2.5, -0.5), (2.0, 2.5, -0.5), (3.0, 2.5, -0.5), (1.0, 2.5, 1.5), (2.0, 2.5, 1.0), (1.0, 2.5, 1.0), (3.0, 2.5, 0.5), (2.0, 2.5, 0.5), (0.5, 2.5, 1.5), (0.5, 2.5, -0.5), (0.5, 2.5, 1.75), (1.5, 2.5, 1.0), (1.5, 2.5, -0.5), (2.5, 2.5, 0.5), (2.5, 2.5, -0.5), (3.5, 2.5, 0.0), (3.5, 2.5, -0.5), (1.0, 2.5, 1.25), (1.5, 2.5, 1.25), (2.0, 2.5, 0.75), (2.5, 2.5, 0.75), (3.0, 2.5, 0.25), (3.5, 2.5, 0.25), (-2.0, 1.0, -0.5), (-2.0, 0.0, -0.5), (-2.0, 0.0, 0.0), (-2.0, 2.5, 0.0), (-2.0, 4.0, 0.0), (-2.0, 4.0, -0.5), (-2.0, 2.5, 1.5), (-2.0, 4.0, 1.5), (-2.0, 0.0, 1.5), (-2.0, 2.5, 1.75), (-2.0, 4.0, 1.75), (-2.0, 0.0, 1.75), (-2.0, 2.5, -0.5), (-2.0, 1.0, 0.0), (-2.0, 1.0, 1.5), (-2.0, 1.0, 1.75), (-1.0, 2.5, -0.5), (-1.5, 2.5, -0.5), (-0.5, 4.0, -0.5), (-1.0, 4.0, -0.5), (-1.5, 4.0, -0.5), (-0.5, 4.0, 0.0), (-1.0, 4.0, 0.0), (-1.5, 4.0, 0.0), (-0.5, 4.0, 1.5), (-1.0, 4.0, 1.5), (-1.5, 4.0, 1.5), (-1.5, 0.0, 1.5), (-1.0, 0.0, 1.5), (-0.5, 0.0, 1.5), (-1.5, 0.0, -0.5), (-1.0, 0.0, -0.5), (-0.5, 0.0, -0.5), (-0.5, 0.0, 0.0), (-1.0, 0.0, 0.0), (-1.5, 0.0, 0.0), (-1.5, 0.0, 1.75), (-1.0, 0.0, 1.75), (-0.5, 0.0, 1.75), (-0.5, 1.0, 1.75), (-1.0, 1.0, 1.75), (-1.5, 1.0, 1.75), (-1.5, 2.5, 1.75), (-1.0, 2.5, 1.75), (-0.5, 2.5, 1.75), (-0.5, 4.0, 1.75), (-1.0, 4.0, 1.75), (-1.5, 4.0, 1.75), (-1.5, 1.0, 2.75), (-2.0, 1.0, 2.75), (-1.5, 4.0, 2.75), (-2.0, 4.0, 2.75), (-2.0, 2.5, 2.75), (-2.0, 0.0, 2.75), (-1.5, 0.0, 2.75), (-1.5, 2.5, 2.75), (-1.5, 0.0, 2.5), (-1.0, 0.0, 2.5), (-1.0, 1.0, 2.5), (-1.5, 1.0, 2.5), (-1.5, 2.5, 2.5), (-1.0, 2.5, 2.5), (-1.0, 4.0, 2.5), (-1.5, 4.0, 2.5), (-1.0, 0.0, 2.25), (-0.5, 0.0, 2.25), (-0.5, 1.0, 2.25), (-1.0, 1.0, 2.25), (-1.0, 2.5, 2.25), (-0.5, 2.5, 2.25), (-0.5, 4.0, 2.25), (-1.0, 4.0, 2.25), (0.0, 2.5, 2.0), (0.0, 4.0, 2.0), (0.0, 0.0, 2.0), (0.0, 1.0, 2.0), (-0.5, 0.0, 2.0), (-0.5, 2.5, 2.0), (-0.5, 1.0, 2.0), (-0.5, 4.0, 2.0)], [], [(157, 154, 139, 138), (56, 54, 7, 6), (72, 73, 5, 4), (35, 33, 1, 0), (95, 72, 4, 55), (34, 3, 21, 37), (54, 13, 68, 69), (75, 18, 31, 85), (43, 11, 24, 46), (87, 77, 14, 35), (91, 78, 15, 44), (93, 79, 16, 50), (55, 57, 17, 16), (50, 51, 18, 15), (44, 45, 19, 14), (32, 34, 11, 10), (42, 43, 12, 9), (48, 49, 13, 8), (160, 157, 138, 141), (110, 11, 23, 114), (181, 144, 185, 184), (33, 19, 22, 36), (83, 27, 59, 96), (109, 12, 25, 115), (45, 18, 26, 47), (76, 19, 27, 83), (124, 52, 65, 131), (49, 12, 28, 52), (108, 13, 29, 117), (51, 17, 30, 53), (1, 33, 36, 20), (81, 86, 36, 22), (2, 3, 34, 32), (70, 87, 35, 0), (11, 34, 37, 23), (14, 19, 33, 35), (89, 88, 38, 40), (119, 37, 41, 121), (37, 21, 39, 41), (20, 36, 40, 38), (19, 45, 47, 27), (82, 90, 47, 26), (10, 11, 43, 42), (15, 18, 45, 44), (77, 91, 44, 14), (12, 43, 46, 25), (18, 51, 53, 31), (13, 49, 52, 29), (84, 92, 53, 30), (9, 12, 49, 48), (16, 17, 51, 50), (78, 93, 50, 15), (4, 5, 57, 55), (73, 94, 57, 5), (79, 95, 55, 16), (8, 13, 54, 56), (97, 96, 59, 58), (27, 47, 58, 59), (122, 46, 61, 129), (46, 24, 60, 61), (99, 98, 63, 62), (52, 28, 64, 65), (85, 31, 63, 98), (31, 53, 62, 63), (101, 100, 67, 66), (17, 57, 66, 67), (126, 54, 69, 133), (74, 17, 67, 100), (108, 74, 100, 132), (57, 94, 101, 66), (133, 132, 100, 101), (118, 85, 98, 130), (131, 130, 98, 99), (47, 90, 97, 58), (129, 128, 96, 97), (113, 127, 95, 79), (107, 126, 94, 73), (112, 125, 93, 78), (117, 124, 92, 84), (111, 123, 91, 77), (115, 122, 90, 82), (36, 86, 89, 40), (121, 105, 88, 89), (106, 120, 87, 70), (114, 119, 86, 81), (17, 74, 84, 30), (53, 92, 99, 62), (110, 76, 83, 116), (18, 75, 82, 26), (116, 83, 96, 128), (169, 161, 142, 136), (19, 76, 81, 22), (181, 160, 141, 144), (125, 113, 79, 93), (123, 112, 78, 91), (120, 111, 77, 87), (109, 75, 85, 118), (127, 103, 72, 95), (103, 107, 73, 72), (161, 170, 145, 142), (6, 7, 107, 103), (56, 6, 103, 127), (12, 109, 118, 28), (32, 10, 111, 120), (42, 9, 112, 123), (48, 8, 113, 125), (164, 169, 136, 135), (175, 176, 189, 182), (24, 116, 128, 60), (11, 110, 116, 24), (23, 37, 119, 114), (2, 32, 120, 106), (41, 39, 105, 121), (25, 46, 122, 115), (10, 42, 123, 111), (29, 52, 124, 117), (9, 48, 125, 112), (7, 54, 126, 107), (8, 56, 127, 113), (61, 60, 128, 129), (65, 64, 130, 131), (28, 118, 130, 64), (69, 68, 132, 133), (13, 108, 132, 68), (94, 126, 133, 101), (90, 122, 129, 97), (86, 119, 121, 89), (74, 108, 117, 84), (92, 124, 131, 99), (75, 109, 115, 82), (76, 110, 114, 81), (176, 181, 184, 189), (146, 137, 138, 139), (148, 142, 145, 149), (147, 136, 142, 148), (137, 147, 148, 140), (140, 148, 149, 143), (135, 136, 147, 134), (141, 140, 143, 144), (138, 137, 140, 141), (134, 147, 137, 146), (154, 151, 146, 139), (104, 164, 135, 134), (151, 104, 134, 146), (106, 70, 80, 71), (71, 80, 102, 150), (150, 102, 104, 151), (70, 0, 166, 80), (80, 166, 165, 102), (102, 165, 164, 104), (2, 106, 71, 152), (152, 71, 150, 153), (153, 150, 151, 154), (178, 173, 212, 211), (173, 178, 203, 200), (176, 175, 193, 194), (179, 178, 211, 213), (178, 179, 204, 203), (181, 176, 194, 197), (0, 1, 167, 166), (166, 167, 168, 165), (165, 168, 169, 164), (20, 38, 172, 163), (163, 172, 171, 162), (162, 171, 170, 161), (39, 21, 158, 179), (179, 158, 159, 180), (180, 159, 160, 181), (1, 20, 163, 167), (167, 163, 162, 168), (168, 162, 161, 169), (88, 105, 206, 209), (179, 180, 205, 204), (170, 171, 191, 190), (21, 3, 155, 158), (158, 155, 156, 159), (159, 156, 157, 160), (3, 2, 152, 155), (155, 152, 153, 156), (156, 153, 154, 157), (182, 189, 186, 183), (188, 182, 183, 187), (189, 184, 185, 186), (170, 175, 182, 188), (143, 149, 183, 186), (145, 170, 188, 187), (149, 145, 187, 183), (144, 143, 186, 185), (195, 196, 197, 194), (191, 192, 193, 190), (192, 195, 194, 193), (175, 170, 190, 193), (180, 181, 197, 196), (177, 180, 196, 195), (174, 177, 195, 192), (171, 174, 192, 191), (203, 204, 205, 202), (199, 200, 201, 198), (200, 203, 202, 201), (172, 173, 200, 199), (171, 172, 199, 198), (180, 177, 202, 205), (177, 174, 201, 202), (174, 171, 198, 201), (206, 207, 213, 211), (208, 209, 212, 210), (209, 206, 211, 212), (173, 172, 210, 212), (105, 39, 207, 206), (172, 38, 208, 210), (39, 179, 213, 207), (38, 88, 209, 208)])
_uv = me_cube_011.uv_layers.new(name='UVMap')
_uv.uv.foreach_set('vector', [0.625, 0.25, 0.375, 0.25, 0.375, 0.25, 0.625, 0.25, 0.375, 0.4688, 0.625, 0.4688, 0.625, 0.5, 0.375, 0.5, 0.375, 0.6875, 0.625, 0.6875, 0.625, 0.75, 0.375, 0.75, 0.375, 0.9688, 0.625, 0.9688, 0.625, 1.0, 0.375, 1.0, 0.3438, 0.6875, 0.375, 0.6875, 0.375, 0.75, 0.3438, 0.75, 0.625, 0.2812, 0.625, 0.25, 0.625, 0.25, 0.625, 0.2812, 0.625, 0.4688, 0.625, 0.4375, 0.625, 0.4375, 0.625, 0.4688, 0.75, 0.6875, 0.75, 0.75, 0.75, 0.75, 0.75, 0.6875, 0.625, 0.3438, 0.625, 0.3125, 0.625, 0.3125, 0.625, 0.3438, 0.1562, 0.6875, 0.1875, 0.6875, 0.1875, 0.75, 0.1562, 0.75, 0.2188, 0.6875, 0.25, 0.6875, 0.25, 0.75, 0.2188, 0.75, 0.2812, 0.6875, 0.3125, 0.6875, 0.3125, 0.75, 0.2812, 0.75, 0.375, 0.7812, 0.625, 0.7812, 0.625, 0.8125, 0.375, 0.8125, 0.375, 0.8438, 0.625, 0.8438, 0.625, 0.875, 0.375, 0.875, 0.375, 0.9062, 0.625, 0.9062, 0.625, 0.9375, 0.375, 0.9375, 0.375, 0.2812, 0.625, 0.2812, 0.625, 0.3125, 0.375, 0.3125, 0.375, 0.3438, 0.625, 0.3438, 0.625, 0.375, 0.375, 0.375, 0.375, 0.4062, 0.625, 0.4062, 0.625, 0.4375, 0.375, 0.4375, 0.625, 0.25, 0.625, 0.25, 0.625, 0.25, 0.625, 0.25, 0.8125, 0.5938, 0.8125, 0.5, 0.8125, 0.5, 0.8125, 0.5938, 0.625, 0.25, 0.625, 0.25, 0.625, 0.25, 0.625, 0.25, 0.625, 0.9688, 0.625, 0.9375, 0.625, 0.9375, 0.625, 0.9688, 0.8125, 0.6875, 0.8125, 0.75, 0.8125, 0.75, 0.8125, 0.6875, 0.75, 0.5938, 0.75, 0.5, 0.75, 0.5, 0.75, 0.5938, 0.625, 0.9062, 0.625, 0.875, 0.625, 0.875, 0.625, 0.9062, 0.8125, 0.6875, 0.8125, 0.75, 0.8125, 0.75, 0.8125, 0.6875, 0.7188, 0.5938, 0.7188, 0.5, 0.7188, 0.5, 0.7188, 0.5938, 0.625, 0.4062, 0.625, 0.375, 0.625, 0.375, 0.625, 0.4062, 0.6875, 0.5937, 0.6875, 0.5, 0.6875, 0.5, 0.6875, 0.5938, 0.625, 0.8438, 0.625, 0.8125, 0.625, 0.8125, 0.625, 0.8438, 0.625, 1.0, 0.625, 0.9688, 0.625, 0.9688, 0.625, 1.0, 0.8125, 0.6875, 0.8438, 0.6875, 0.8438, 0.75, 0.8125, 0.75, 0.375, 0.25, 0.625, 0.25, 0.625, 0.2812, 0.375, 0.2812, 0.125, 0.6875, 0.1562, 0.6875, 0.1562, 0.75, 0.125, 0.75, 0.625, 0.3125, 0.625, 0.2812, 0.625, 0.2812, 0.625, 0.3125, 0.375, 0.9375, 0.625, 0.9375, 0.625, 0.9688, 0.375, 0.9688, 0.8438, 0.6875, 0.875, 0.6875, 0.875, 0.75, 0.8438, 0.75, 0.8438, 0.5938, 0.8438, 0.5, 0.8438, 0.5, 0.8438, 0.5938, 0.625, 0.2812, 0.625, 0.25, 0.625, 0.25, 0.625, 0.2812, 0.625, 1.0, 0.625, 0.9688, 0.625, 0.9688, 0.625, 1.0, 0.625, 0.9375, 0.625, 0.9062, 0.625, 0.9062, 0.625, 0.9375, 0.75, 0.6875, 0.7812, 0.6875, 0.7812, 0.75, 0.75, 0.75, 0.375, 0.3125, 0.625, 0.3125, 0.625, 0.3438, 0.375, 0.3438, 0.375, 0.875, 0.625, 0.875, 0.625, 0.9062, 0.375, 0.9062, 0.1875, 0.6875, 0.2188, 0.6875, 0.2188, 0.75, 0.1875, 0.75, 0.625, 0.375, 0.625, 0.3438, 0.625, 0.3438, 0.625, 0.375, 0.625, 0.875, 0.625, 0.8438, 0.625, 0.8438, 0.625, 0.875, 0.625, 0.4375, 0.625, 0.4062, 0.625, 0.4062, 0.625, 0.4375, 0.6875, 0.6875, 0.7188, 0.6875, 0.7188, 0.75, 0.6875, 0.75, 0.375, 0.375, 0.625, 0.375, 0.625, 0.4062, 0.375, 0.4062, 0.375, 0.8125, 0.625, 0.8125, 0.625, 0.8438, 0.375, 0.8438, 0.25, 0.6875, 0.2812, 0.6875, 0.2812, 0.75, 0.25, 0.75, 0.375, 0.75, 0.625, 0.75, 0.625, 0.7812, 0.375, 0.7812, 0.625, 0.6875, 0.6562, 0.6875, 0.6562, 0.75, 0.625, 0.75, 0.3125, 0.6875, 0.3438, 0.6875, 0.3438, 0.75, 0.3125, 0.75, 0.375, 0.4375, 0.625, 0.4375, 0.625, 0.4688, 0.375, 0.4688, 0.7812, 0.6875, 0.8125, 0.6875, 0.8125, 0.75, 0.7812, 0.75, 0.625, 0.9375, 0.625, 0.9062, 0.625, 0.9062, 0.625, 0.9375, 0.7812, 0.5938, 0.7812, 0.5, 0.7812, 0.5, 0.7812, 0.5938, 0.625, 0.3438, 0.625, 0.3125, 0.625, 0.3125, 0.625, 0.3438, 0.7188, 0.6875, 0.75, 0.6875, 0.75, 0.75, 0.7188, 0.75, 0.625, 0.4062, 0.625, 0.375, 0.625, 0.375, 0.625, 0.4062, 0.75, 0.6875, 0.75, 0.75, 0.75, 0.75, 0.75, 0.6875, 0.625, 0.875, 0.625, 0.8438, 0.625, 0.8438, 0.625, 0.875, 0.6562, 0.6875, 0.6875, 0.6875, 0.6875, 0.75, 0.6562, 0.75, 0.625, 0.8125, 0.625, 0.7812, 0.625, 0.7812, 0.625, 0.8125, 0.6562, 0.5938, 0.6562, 0.5, 0.6562, 0.5, 0.6562, 0.5938, 0.6875, 0.6875, 0.6875, 0.75, 0.6875, 0.75, 0.6875, 0.6875, 0.6875, 0.5937, 0.6875, 0.6875, 0.6875, 0.6875, 0.6875, 0.5938, 0.6562, 0.75, 0.6562, 0.6875, 0.6562, 0.6875, 0.6562, 0.75, 0.6562, 0.5938, 0.6875, 0.5938, 0.6875, 0.6875, 0.6562, 0.6875, 0.75, 0.5938, 0.75, 0.6875, 0.75, 0.6875, 0.75, 0.5938, 0.7188, 0.5938, 0.75, 0.5938, 0.75, 0.6875, 0.7188, 0.6875, 0.7812, 0.75, 0.7812, 0.6875, 0.7812, 0.6875, 0.7812, 0.75, 0.7812, 0.5938, 0.8125, 0.5938, 0.8125, 0.6875, 0.7812, 0.6875, 0.3125, 0.5938, 0.3438, 0.5938, 0.3438, 0.6875, 0.3125, 0.6875, 0.625, 0.5938, 0.6562, 0.5938, 0.6562, 0.6875, 0.625, 0.6875, 0.25, 0.5938, 0.2812, 0.5938, 0.2812, 0.6875, 0.25, 0.6875, 0.6875, 0.5938, 0.7188, 0.5938, 0.7188, 0.6875, 0.6875, 0.6875, 0.1875, 0.5938, 0.2188, 0.5938, 0.2188, 0.6875, 0.1875, 0.6875, 0.75, 0.5938, 0.7812, 0.5938, 0.7812, 0.6875, 0.75, 0.6875, 0.8438, 0.75, 0.8438, 0.6875, 0.8438, 0.6875, 0.8438, 0.75, 0.8438, 0.5938, 0.875, 0.5938, 0.875, 0.6875, 0.8438, 0.6875, 0.125, 0.5938, 0.1562, 0.5938, 0.1562, 0.6875, 0.125, 0.6875, 0.8125, 0.5938, 0.8438, 0.5938, 0.8438, 0.6875, 0.8125, 0.6875, 0.6875, 0.75, 0.6875, 0.6875, 0.6875, 0.6875, 0.6875, 0.75, 0.7188, 0.75, 0.7188, 0.6875, 0.7188, 0.6875, 0.7188, 0.75, 0.8125, 0.5938, 0.8125, 0.6875, 0.8125, 0.6875, 0.8125, 0.5938, 0.75, 0.75, 0.75, 0.6875, 0.75, 0.6875, 0.75, 0.75, 0.8125, 0.5938, 0.8125, 0.6875, 0.8125, 0.6875, 0.8125, 0.5938, 0.625, 1.0, 0.625, 1.0, 0.625, 1.0, 0.625, 1.0, 0.8125, 0.75, 0.8125, 0.6875, 0.8125, 0.6875, 0.8125, 0.75, 0.625, 0.25, 0.625, 0.25, 0.625, 0.25, 0.625, 0.25, 0.2812, 0.5938, 0.3125, 0.5938, 0.3125, 0.6875, 0.2812, 0.6875, 0.2188, 0.5938, 0.25, 0.5938, 0.25, 0.6875, 0.2188, 0.6875, 0.1562, 0.5938, 0.1875, 0.5938, 0.1875, 0.6875, 0.1562, 0.6875, 0.75, 0.5938, 0.75, 0.6875, 0.75, 0.6875, 0.75, 0.5938, 0.3438, 0.5938, 0.375, 0.5938, 0.375, 0.6875, 0.3438, 0.6875, 0.375, 0.5938, 0.625, 0.5938, 0.625, 0.6875, 0.375, 0.6875, 0.625, 1.0, 0.625, 1.0, 0.625, 1.0, 0.625, 1.0, 0.375, 0.5, 0.625, 0.5, 0.625, 0.5938, 0.375, 0.5938, 0.3438, 0.5, 0.375, 0.5, 0.375, 0.5938, 0.3438, 0.5938, 0.75, 0.5, 0.75, 0.5938, 0.75, 0.5938, 0.75, 0.5, 0.1562, 0.5, 0.1875, 0.5, 0.1875, 0.5938, 0.1562, 0.5938, 0.2188, 0.5, 0.25, 0.5, 0.25, 0.5938, 0.2188, 0.5938, 0.2812, 0.5, 0.3125, 0.5, 0.3125, 0.5938, 0.2812, 0.5938, 0.375, 1.0, 0.625, 1.0, 0.625, 1.0, 0.375, 1.0, 0.875, 0.6875, 0.875, 0.5938, 0.875, 0.5938, 0.875, 0.6875, 0.8125, 0.5, 0.8125, 0.5938, 0.8125, 0.5938, 0.8125, 0.5, 0.8125, 0.5, 0.8125, 0.5938, 0.8125, 0.5938, 0.8125, 0.5, 0.8125, 0.5, 0.8438, 0.5, 0.8438, 0.5938, 0.8125, 0.5938, 0.125, 0.5, 0.1562, 0.5, 0.1562, 0.5938, 0.125, 0.5938, 0.8438, 0.5, 0.875, 0.5, 0.875, 0.5938, 0.8438, 0.5938, 0.75, 0.5, 0.7812, 0.5, 0.7812, 0.5938, 0.75, 0.5938, 0.1875, 0.5, 0.2188, 0.5, 0.2188, 0.5938, 0.1875, 0.5938, 0.6875, 0.5, 0.7188, 0.5, 0.7188, 0.5938, 0.6875, 0.5938, 0.25, 0.5, 0.2812, 0.5, 0.2812, 0.5938, 0.25, 0.5938, 0.625, 0.5, 0.6562, 0.5, 0.6562, 0.5938, 0.625, 0.5938, 0.3125, 0.5, 0.3438, 0.5, 0.3438, 0.5938, 0.3125, 0.5938, 0.7812, 0.5, 0.8125, 0.5, 0.8125, 0.5938, 0.7812, 0.5938, 0.7188, 0.5, 0.75, 0.5, 0.75, 0.5938, 0.7188, 0.5938, 0.75, 0.5, 0.75, 0.5938, 0.75, 0.5938, 0.75, 0.5, 0.6562, 0.5, 0.6875, 0.5, 0.6875, 0.5938, 0.6562, 0.5938, 0.6875, 0.5, 0.6875, 0.5937, 0.6875, 0.5938, 0.6875, 0.5, 0.6562, 0.6875, 0.6562, 0.5938, 0.6562, 0.5938, 0.6562, 0.6875, 0.7812, 0.6875, 0.7812, 0.5938, 0.7812, 0.5938, 0.7812, 0.6875, 0.8438, 0.6875, 0.8438, 0.5938, 0.8438, 0.5938, 0.8438, 0.6875, 0.6875, 0.6875, 0.6875, 0.5937, 0.6875, 0.5938, 0.6875, 0.6875, 0.7188, 0.6875, 0.7188, 0.5938, 0.7188, 0.5938, 0.7188, 0.6875, 0.75, 0.6875, 0.75, 0.5938, 0.75, 0.5938, 0.75, 0.6875, 0.8125, 0.6875, 0.8125, 0.5938, 0.8125, 0.5938, 0.8125, 0.6875, 0.875, 0.5938, 0.875, 0.5, 0.875, 0.5, 0.875, 0.5938, 0.375, 0.1562, 0.625, 0.1562, 0.625, 0.25, 0.375, 0.25, 0.625, 0.0625, 0.625, 0.0, 0.625, 0.0, 0.625, 0.0625, 0.625, 0.0625, 0.625, 0.0, 0.625, 0.0, 0.625, 0.0625, 0.625, 0.1562, 0.625, 0.0625, 0.625, 0.0625, 0.625, 0.1562, 0.625, 0.1562, 0.625, 0.0625, 0.625, 0.0625, 0.625, 0.1562, 0.375, 0.0, 0.625, 0.0, 0.625, 0.0625, 0.375, 0.0625, 0.625, 0.25, 0.625, 0.1562, 0.625, 0.1562, 0.625, 0.25, 0.625, 0.25, 0.625, 0.1562, 0.625, 0.1562, 0.625, 0.25, 0.375, 0.0625, 0.625, 0.0625, 0.625, 0.1562, 0.375, 0.1562, 0.125, 0.5, 0.125, 0.5938, 0.125, 0.5938, 0.125, 0.5, 0.125, 0.6875, 0.125, 0.75, 0.125, 0.75, 0.125, 0.6875, 0.125, 0.5938, 0.125, 0.6875, 0.125, 0.6875, 0.125, 0.5938, 0.125, 0.5938, 0.125, 0.6875, 0.125, 0.6875, 0.125, 0.5938, 0.125, 0.5938, 0.125, 0.6875, 0.125, 0.6875, 0.125, 0.5938, 0.125, 0.5938, 0.125, 0.6875, 0.125, 0.6875, 0.125, 0.5938, 0.125, 0.6875, 0.125, 0.75, 0.125, 0.75, 0.125, 0.6875, 0.125, 0.6875, 0.125, 0.75, 0.125, 0.75, 0.125, 0.6875, 0.125, 0.6875, 0.125, 0.75, 0.125, 0.75, 0.125, 0.6875, 0.125, 0.5, 0.125, 0.5938, 0.125, 0.5938, 0.125, 0.5, 0.125, 0.5, 0.125, 0.5938, 0.125, 0.5938, 0.125, 0.5, 0.125, 0.5, 0.125, 0.5938, 0.125, 0.5938, 0.125, 0.5, 0.875, 0.5938, 0.875, 0.6875, 0.875, 0.6875, 0.875, 0.5938, 0.875, 0.6875, 0.875, 0.5938, 0.875, 0.5938, 0.875, 0.6875, 0.875, 0.5938, 0.875, 0.6875, 0.875, 0.6875, 0.875, 0.5938, 0.875, 0.5, 0.875, 0.5938, 0.875, 0.5938, 0.875, 0.5, 0.875, 0.5938, 0.875, 0.5, 0.875, 0.5, 0.875, 0.5938, 0.875, 0.5, 0.875, 0.5938, 0.875, 0.5938, 0.875, 0.5, 0.375, 1.0, 0.625, 1.0, 0.625, 1.0, 0.375, 1.0, 0.375, 1.0, 0.625, 1.0, 0.625, 1.0, 0.375, 1.0, 0.375, 1.0, 0.625, 1.0, 0.625, 1.0, 0.375, 1.0, 0.625, 1.0, 0.625, 1.0, 0.625, 1.0, 0.625, 1.0, 0.625, 1.0, 0.625, 1.0, 0.625, 1.0, 0.625, 1.0, 0.625, 1.0, 0.625, 1.0, 0.625, 1.0, 0.625, 1.0, 0.625, 0.25, 0.625, 0.25, 0.625, 0.25, 0.625, 0.25, 0.625, 0.25, 0.625, 0.25, 0.625, 0.25, 0.625, 0.25, 0.625, 0.25, 0.625, 0.25, 0.625, 0.25, 0.625, 0.25, 0.625, 1.0, 0.625, 1.0, 0.625, 1.0, 0.625, 1.0, 0.625, 1.0, 0.625, 1.0, 0.625, 1.0, 0.625, 1.0, 0.625, 1.0, 0.625, 1.0, 0.625, 1.0, 0.625, 1.0, 0.875, 0.6875, 0.875, 0.5938, 0.875, 0.5938, 0.875, 0.6875, 0.625, 0.25, 0.625, 0.25, 0.625, 0.25, 0.625, 0.25, 0.625, 1.0, 0.625, 1.0, 0.625, 1.0, 0.625, 1.0, 0.625, 0.25, 0.625, 0.25, 0.625, 0.25, 0.625, 0.25, 0.625, 0.25, 0.625, 0.25, 0.625, 0.25, 0.625, 0.25, 0.625, 0.25, 0.625, 0.25, 0.625, 0.25, 0.625, 0.25, 0.625, 0.25, 0.375, 0.25, 0.375, 0.25, 0.625, 0.25, 0.625, 0.25, 0.375, 0.25, 0.375, 0.25, 0.625, 0.25, 0.625, 0.25, 0.375, 0.25, 0.375, 0.25, 0.625, 0.25, 0.875, 0.6875, 0.875, 0.5938, 0.875, 0.5938, 0.875, 0.6875, 0.875, 0.75, 0.875, 0.6875, 0.875, 0.6875, 0.875, 0.75, 0.875, 0.5938, 0.875, 0.5, 0.875, 0.5, 0.875, 0.5938, 0.875, 0.75, 0.875, 0.6875, 0.875, 0.6875, 0.875, 0.75, 0.625, 0.1562, 0.625, 0.0625, 0.625, 0.0625, 0.625, 0.1562, 0.625, 1.0, 0.625, 1.0, 0.625, 1.0, 0.625, 1.0, 0.625, 0.0625, 0.625, 0.0, 0.625, 0.0, 0.625, 0.0625, 0.625, 0.25, 0.625, 0.1562, 0.625, 0.1562, 0.625, 0.25, 0.875, 0.5938, 0.875, 0.5, 0.875, 0.5, 0.875, 0.5938, 0.875, 0.75, 0.875, 0.6875, 0.875, 0.6875, 0.875, 0.75, 0.875, 0.6875, 0.875, 0.5938, 0.875, 0.5938, 0.875, 0.6875, 0.875, 0.6875, 0.875, 0.75, 0.875, 0.75, 0.875, 0.6875, 0.625, 0.25, 0.625, 0.25, 0.625, 0.25, 0.625, 0.25, 0.875, 0.5938, 0.875, 0.5, 0.875, 0.5, 0.875, 0.5938, 0.875, 0.6875, 0.875, 0.5938, 0.875, 0.5938, 0.875, 0.6875, 0.875, 0.75, 0.875, 0.6875, 0.875, 0.6875, 0.875, 0.75, 0.875, 0.5938, 0.875, 0.5, 0.875, 0.5, 0.875, 0.5938, 0.875, 0.75, 0.875, 0.6875, 0.875, 0.6875, 0.875, 0.75, 0.875, 0.6875, 0.875, 0.5938, 0.875, 0.5938, 0.875, 0.6875, 0.875, 0.75, 0.875, 0.6875, 0.875, 0.6875, 0.875, 0.75, 0.625, 1.0, 0.625, 1.0, 0.625, 1.0, 0.625, 1.0, 0.875, 0.5, 0.875, 0.5938, 0.875, 0.5938, 0.875, 0.5, 0.875, 0.5938, 0.875, 0.6875, 0.875, 0.6875, 0.875, 0.5938, 0.875, 0.6875, 0.875, 0.75, 0.875, 0.75, 0.875, 0.6875, 0.875, 0.5938, 0.875, 0.5, 0.875, 0.5, 0.875, 0.5938, 0.875, 0.75, 0.875, 0.6875, 0.875, 0.6875, 0.875, 0.75, 0.875, 0.6875, 0.875, 0.5938, 0.875, 0.5938, 0.875, 0.6875, 0.875, 0.6875, 0.875, 0.75, 0.875, 0.75, 0.875, 0.6875, 0.875, 0.5938, 0.875, 0.5, 0.875, 0.5, 0.875, 0.5938, 0.625, 1.0, 0.625, 1.0, 0.625, 1.0, 0.625, 1.0, 0.625, 0.25, 0.625, 0.25, 0.625, 0.25, 0.625, 0.25, 0.875, 0.75, 0.875, 0.6875, 0.875, 0.6875, 0.875, 0.75])
me_cube_011.materials.append(mat_stairs_4x6)
me_cube_011.use_remesh_fix_poles = True
me_cube_011.use_remesh_preserve_attributes = False
me_cube_011.use_mirror_vertex_groups = False
me_cube_011.update()
me_cube_012 = bpy.data.meshes.new('Cube.012')
me_cube_012.from_pydata([(0.0, 4.0, 2.5), (0.0, 4.0, -0.5), (0.0, 0.0, 2.5), (0.0, 0.0, -0.5), (-1.0, 4.0, 2.5), (-1.0, 4.0, -0.5), (-1.0, 0.0, 2.5), (-1.0, 0.0, -0.5), (-1.0, 2.667, -0.5), (-1.0, 1.333, -0.5), (0.0, 2.667, 2.5), (0.0, 1.333, 2.5), (-1.0, 1.333, 2.5), (-1.0, 2.667, 2.5), (0.0, 1.333, -0.5), (0.0, 2.667, -0.5), (0.0, 4.0, 1.694), (-1.0, 0.0, 1.694), (0.0, 0.0, 1.694), (-1.0, 4.0, 1.694), (0.0, 1.16, 1.464), (-1.0, 1.16, 1.464), (0.0, 0.0, 0.0255), (0.0, 1.16, 0.0255), (-1.0, 1.16, 0.0255), (-1.0, 0.0, 0.0255), (0.0, 4.0, 0.0255), (-1.0, 4.0, 0.0255), (0.0, 2.84, 0.0255), (-1.0, 2.84, 0.0255), (0.0, 2.0, 2.5), (-1.0, 2.0, 2.5), (-1.0, 2.84, 1.464), (-1.0, 2.591, 1.675), (-1.0, 2.328, 1.872), (-1.0, 2.0, 1.979), (-1.0, 1.672, 1.872), (-1.0, 1.409, 1.675), (0.0, 2.84, 1.464), (0.0, 1.409, 1.675), (0.0, 1.672, 1.872), (0.0, 2.0, 1.979), (0.0, 2.328, 1.872), (0.0, 2.591, 1.675)], [], [(11, 12, 6, 2), (18, 2, 6, 17), (32, 13, 4, 19), (9, 14, 3, 7), (20, 11, 2, 18), (19, 4, 0, 16), (16, 0, 10, 38), (38, 10, 30), (5, 1, 15, 8), (17, 6, 12, 21), (20, 30, 11), (0, 4, 13, 10), (30, 31, 12, 11), (21, 12, 31), (25, 17, 21, 24), (23, 24, 21, 20), (26, 16, 38, 28), (27, 19, 16, 26), (23, 20, 18, 22), (29, 32, 19, 27), (22, 18, 17, 25), (29, 28, 38, 32), (3, 22, 25, 7), (14, 23, 22, 3), (9, 24, 29, 8), (7, 25, 24, 9), (14, 9, 8, 15), (8, 29, 27, 5), (5, 27, 26, 1), (1, 26, 28, 15), (24, 23, 28, 29), (23, 14, 15, 28), (32, 31, 13), (10, 13, 31, 30), (32, 33, 31), (33, 34, 31), (34, 35, 31), (35, 36, 31), (36, 37, 31), (37, 21, 31), (20, 39, 30), (39, 40, 30), (40, 41, 30), (41, 42, 30), (42, 43, 30), (43, 38, 30), (32, 38, 43, 33), (33, 43, 42, 34), (34, 42, 41, 35), (35, 41, 40, 36), (36, 40, 39, 37), (37, 39, 20, 21)])
_uv = me_cube_012.uv_layers.new(name='UVMap')
_uv.uv.foreach_set('vector', [0.625, 0.6667, 0.875, 0.6667, 0.875, 0.75, 0.625, 0.75, 0.5867, 0.75, 0.625, 0.75, 0.625, 1.0, 0.5867, 1.0, 0.5867, 0.1667, 0.625, 0.1667, 0.625, 0.25, 0.5867, 0.25, 0.125, 0.6667, 0.375, 0.6667, 0.375, 0.75, 0.125, 0.75, 0.5867, 0.6667, 0.625, 0.6667, 0.625, 0.75, 0.5867, 0.75, 0.5867, 0.25, 0.625, 0.25, 0.625, 0.5, 0.5867, 0.5, 0.5867, 0.5, 0.625, 0.5, 0.625, 0.5833, 0.5867, 0.5833, 0.5867, 0.5833, 0.625, 0.5833, 0.625, 0.625, 0.125, 0.5, 0.375, 0.5, 0.375, 0.5833, 0.125, 0.5833, 0.5867, 0.0, 0.625, 0.0, 0.625, 0.08333, 0.5867, 0.08333, 0.5867, 0.6667, 0.625, 0.625, 0.625, 0.6667, 0.625, 0.5, 0.875, 0.5, 0.875, 0.5833, 0.625, 0.5833, 0.625, 0.625, 0.875, 0.625, 0.875, 0.6667, 0.625, 0.6667, 0.5867, 0.08333, 0.625, 0.08333, 0.625, 0.125, 0.4809, 0.0, 0.5867, 0.0, 0.5867, 0.08333, 0.4809, 0.08333, 0.4809, 0.6667, 0.3559, 0.375, 0.5867, 0.08333, 0.5867, 0.6667, 0.4809, 0.5, 0.5867, 0.5, 0.5867, 0.5833, 0.4809, 0.5833, 0.4809, 0.25, 0.5867, 0.25, 0.5867, 0.5, 0.4809, 0.5, 0.4809, 0.6667, 0.5867, 0.6667, 0.5867, 0.75, 0.4809, 0.75, 0.4809, 0.1667, 0.5867, 0.1667, 0.5867, 0.25, 0.4809, 0.25, 0.4809, 0.75, 0.5867, 0.75, 0.5867, 1.0, 0.4809, 1.0, 0.3559, 0.375, 0.4809, 0.5833, 0.5867, 0.5833, 0.5867, 0.1667, 0.375, 0.75, 0.4809, 0.75, 0.4809, 1.0, 0.375, 1.0, 0.375, 0.6667, 0.4809, 0.6667, 0.4809, 0.75, 0.375, 0.75, 0.375, 0.08333, 0.4809, 0.08333, 0.4809, 0.1667, 0.375, 0.1667, 0.375, 0.0, 0.4809, 0.0, 0.4809, 0.08333, 0.375, 0.08333, 0.375, 0.6667, 0.125, 0.6667, 0.125, 0.5833, 0.375, 0.5833, 0.375, 0.1667, 0.4809, 0.1667, 0.4809, 0.25, 0.375, 0.25, 0.375, 0.25, 0.4809, 0.25, 0.4809, 0.5, 0.375, 0.5, 0.375, 0.5, 0.4809, 0.5, 0.4809, 0.5833, 0.375, 0.5833, 0.3559, 0.375, 0.4809, 0.6667, 0.4809, 0.5833, 0.3559, 0.375, 0.4809, 0.6667, 0.375, 0.6667, 0.375, 0.5833, 0.4809, 0.5833, 0.5867, 0.1667, 0.625, 0.125, 0.625, 0.1667, 0.625, 0.5833, 0.875, 0.5833, 0.875, 0.625, 0.625, 0.625, 0.5867, 0.1667, 0.5867, 0.1544, 0.625, 0.125, 0.5867, 0.1544, 0.5867, 0.142, 0.625, 0.125, 0.5867, 0.142, 0.5867, 0.1299, 0.625, 0.125, 0.5867, 0.1299, 0.5867, 0.1254, 0.625, 0.125, 0.5867, 0.1254, 0.5867, 0.1261, 0.625, 0.125, 0.5867, 0.1261, 0.5867, 0.1266, 0.625, 0.125, 0.5867, 0.6667, 0.5867, 0.6544, 0.625, 0.625, 0.5867, 0.6544, 0.5867, 0.642, 0.625, 0.625, 0.5867, 0.642, 0.5867, 0.6299, 0.625, 0.625, 0.5867, 0.6299, 0.5867, 0.6254, 0.625, 0.625, 0.5867, 0.6254, 0.5867, 0.6261, 0.625, 0.625, 0.5867, 0.6261, 0.5867, 0.6266, 0.625, 0.625, 0.5867, 0.1667, 0.5867, 0.5833, 0.5867, 0.5956, 0.5867, 0.1544, 0.5867, 0.1544, 0.5867, 0.5956, 0.5867, 0.608, 0.5867, 0.142, 0.5867, 0.142, 0.5867, 0.608, 0.5867, 0.625, 0.5867, 0.125, 0.5867, 0.125, 0.5867, 0.625, 0.5867, 0.642, 0.5867, 0.108, 0.5867, 0.108, 0.5867, 0.642, 0.5867, 0.6544, 0.5867, 0.09564, 0.5867, 0.09564, 0.5867, 0.6544, 0.5867, 0.6667, 0.5867, 0.08333])
me_cube_012.materials.append(mat_mat_door_curved)
me_cube_012.use_remesh_preserve_volume = False
me_cube_012.use_remesh_preserve_attributes = False
me_cube_012.use_mirror_vertex_groups = False
me_cube_012.update()

# ---- objects
ob_light = bpy.data.objects.new('Light', light_light)
ob_camera = bpy.data.objects.new('Camera', cam_camera)
ob_wall_small_1x2 = bpy.data.objects.new('wall-small-1x2', me_cube)
ob_wall_long_1x4 = bpy.data.objects.new('wall-long-1x4', me_cube_001)
ob_wall_corner_in_2x2 = bpy.data.objects.new('wall-corner-in-2x2', me_cube_003)
ob_wall_corner_out_2x2 = bpy.data.objects.new('wall-corner-out-2x2', me_cube_005)
ob_wall_door_1x4 = bpy.data.objects.new('wall-door-1x4', me_cube_006)
ob_floor_large_4x4 = bpy.data.objects.new('floor-large-4x4', me_cube_008)
ob_floor_small_2x2_001 = bpy.data.objects.new('floor-small-2x2.001', me_cube_007)
ob_floor_small_2x2_002 = bpy.data.objects.new('floor-small-2x2.002', me_cube_007)
ob_floor_small_2x2_003 = bpy.data.objects.new('floor-small-2x2.003', me_cube_007)
ob_cei_smalll_2x2 = bpy.data.objects.new('cei-smalll-2x2', me_cube_009)
ob_ceil_large_4x4 = bpy.data.objects.new('ceil-large-4x4', me_cube_010)
ob_stairs_up_4x6 = bpy.data.objects.new('stairs-up-4x6', me_cube_011)
ob_wall_door_curved_1x4 = bpy.data.objects.new('wall-door-curved-1x4', me_cube_012)

# ---- transforms, parenting, visibility, modifiers, constraints
ob_light.location = (4.076, 1.005, 5.904)
ob_light.rotation_euler = (0.6503, 0.05522, 1.866)
ob_light.lock_rotations_4d = False
ob_light.empty_display_type = 'ARROWS'
ob_light.color = (0.0, 0.0, 0.0, 0.0)
ob_light.lineart.crease_threshold = 0.0
ob_camera.location = (7.359, -6.926, 4.958)
ob_camera.rotation_euler = (1.109, 0.0, 0.8149)
ob_camera.lock_rotations_4d = False
ob_camera.empty_display_type = 'ARROWS'
ob_camera.color = (0.0, 0.0, 0.0, 0.0)
ob_camera.display_type = 'WIRE'
ob_camera.lineart.crease_threshold = 0.0
ob_wall_small_1x2.location = (0.0, 0.0, 0.0)
ob_wall_small_1x2.lock_rotations_4d = False
ob_wall_small_1x2.empty_display_type = 'ARROWS'
ob_wall_small_1x2.lineart.crease_threshold = 0.0
ob_wall_long_1x4.location = (0.0, 2.0, 0.0)
ob_wall_long_1x4.lock_rotations_4d = False
ob_wall_long_1x4.empty_display_type = 'ARROWS'
ob_wall_long_1x4.lineart.crease_threshold = 0.0
ob_wall_corner_in_2x2.location = (0.0, 6.0, 0.0)
ob_wall_corner_in_2x2.lock_rotations_4d = False
ob_wall_corner_in_2x2.empty_display_type = 'ARROWS'
ob_wall_corner_in_2x2.lineart.crease_threshold = 0.0
ob_wall_corner_out_2x2.location = (2.0, 8.0, 1.192e-07)
ob_wall_corner_out_2x2.lock_rotations_4d = False
ob_wall_corner_out_2x2.empty_display_type = 'ARROWS'
ob_wall_corner_out_2x2.lineart.crease_threshold = 0.0
_m = ob_wall_corner_out_2x2.modifiers.new('Auto Smooth', 'NODES')
_m.node_group = ng_auto_smooth
_gi = [s.identifier for s in ng_auto_smooth.interface.items_tree if s.item_type == 'SOCKET' and s.in_out == 'INPUT']
_m[_gi[1]] = 0.5236  # Angle
ob_wall_door_1x4.location = (4.0, 10.0, 1.788e-07)
ob_wall_door_1x4.lock_rotations_4d = False
ob_wall_door_1x4.empty_display_type = 'ARROWS'
ob_wall_door_1x4.lineart.crease_threshold = 0.0
ob_floor_large_4x4.location = (0.0, 2.0, -1.863e-09)
ob_floor_large_4x4.lineart.crease_threshold = 0.0
ob_floor_small_2x2_001.location = (0.0, 0.0, 0.0)
ob_floor_small_2x2_001.lineart.crease_threshold = 0.0
ob_floor_small_2x2_002.location = (0.0, 0.0, 0.0)
ob_floor_small_2x2_002.lineart.crease_threshold = 0.0
ob_floor_small_2x2_003.location = (0.0, 0.0, 0.0)
ob_floor_small_2x2_003.lineart.crease_threshold = 0.0
ob_cei_smalll_2x2.location = (0.0, 0.0, 2.0)
ob_cei_smalll_2x2.lineart.crease_threshold = 0.0
ob_ceil_large_4x4.location = (0.0, 2.0, 2.0)
ob_ceil_large_4x4.lineart.crease_threshold = 0.0
ob_stairs_up_4x6.location = (-3.0, 10.0, -3.166e-08)
ob_stairs_up_4x6.lineart.crease_threshold = 0.0
ob_wall_door_curved_1x4.location = (4.0, 14.0, 1.788e-07)
ob_wall_door_curved_1x4.lock_rotations_4d = False
ob_wall_door_curved_1x4.empty_display_type = 'ARROWS'
ob_wall_door_curved_1x4.lineart.crease_threshold = 0.0

# ---- collection membership
col_collection.objects.link(ob_light)
col_collection.objects.link(ob_camera)
col_blocks.objects.link(ob_wall_small_1x2)
col_blocks.objects.link(ob_wall_long_1x4)
col_blocks.objects.link(ob_wall_corner_in_2x2)
col_blocks.objects.link(ob_wall_corner_out_2x2)
col_blocks.objects.link(ob_wall_door_1x4)
col_blocks.objects.link(ob_floor_large_4x4)
col_blocks.objects.link(ob_floor_small_2x2_001)
col_blocks.objects.link(ob_floor_small_2x2_002)
col_blocks.objects.link(ob_floor_small_2x2_003)
col_blocks.objects.link(ob_cei_smalll_2x2)
col_blocks.objects.link(ob_ceil_large_4x4)
col_blocks.objects.link(ob_stairs_up_4x6)
col_blocks.objects.link(ob_wall_door_curved_1x4)

# ---- scene / render settings (as saved in the file)
scene.camera = ob_camera
scene.frame_start = 1; scene.frame_end = 250; scene.frame_set(209)
scene.render.engine = 'BLENDER_EEVEE_NEXT'
scene.cycles.use_denoising = False
scene.cycles.samples = 128
scene.cycles.sampling_pattern = 'TABULATED_SOBOL'
scene.cycles.use_adaptive_sampling = False
scene.cycles.use_light_tree = False
scene.view_settings.view_transform = 'Filmic'
bpy.context.view_layer.update()
